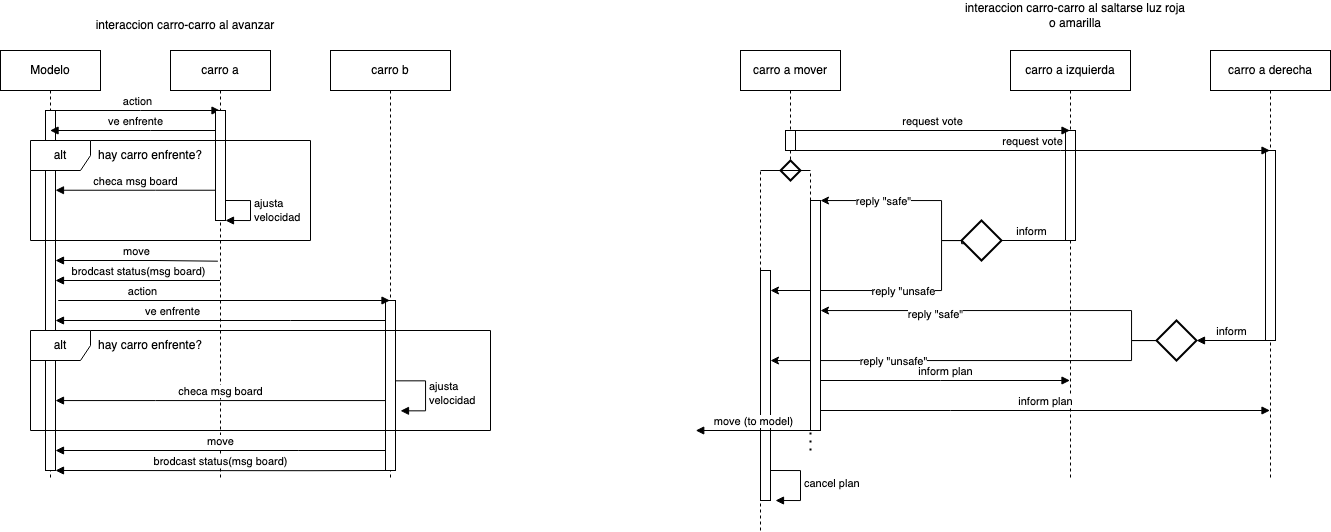

The diagram above was exported from draw.io. Its source (the exported page's mxGraphModel, read from the mxfile embedded in the PNG):
<mxGraphModel dx="702" dy="753" grid="1" gridSize="10" guides="1" tooltips="1" connect="1" arrows="1" fold="1" page="1" pageScale="1" pageWidth="850" pageHeight="1100" math="0" shadow="0">
  <root>
    <mxCell id="0" />
    <mxCell id="1" parent="0" />
    <mxCell id="gCqb6XUozCa9I_Rikgva-1" value="interaccion carro-carro al avanzar" style="text;html=1;align=center;verticalAlign=middle;whiteSpace=wrap;rounded=0;" vertex="1" parent="1">
      <mxGeometry x="80" y="40" width="230" height="30" as="geometry" />
    </mxCell>
    <mxCell id="gCqb6XUozCa9I_Rikgva-2" value="carro b" style="shape=umlLifeline;perimeter=lifelinePerimeter;whiteSpace=wrap;html=1;container=1;dropTarget=0;collapsible=0;recursiveResize=0;outlineConnect=0;portConstraint=eastwest;newEdgeStyle={&quot;curved&quot;:0,&quot;rounded&quot;:0};" vertex="1" parent="1">
      <mxGeometry x="340" y="80" width="120" height="430" as="geometry" />
    </mxCell>
    <mxCell id="gCqb6XUozCa9I_Rikgva-46" value="" style="html=1;points=[[0,0,0,0,5],[0,1,0,0,-5],[1,0,0,0,5],[1,1,0,0,-5]];perimeter=orthogonalPerimeter;outlineConnect=0;targetShapes=umlLifeline;portConstraint=eastwest;newEdgeStyle={&quot;curved&quot;:0,&quot;rounded&quot;:0};" vertex="1" parent="gCqb6XUozCa9I_Rikgva-2">
      <mxGeometry x="55" y="250" width="10" height="170" as="geometry" />
    </mxCell>
    <mxCell id="gCqb6XUozCa9I_Rikgva-4" value="Modelo" style="shape=umlLifeline;perimeter=lifelinePerimeter;whiteSpace=wrap;html=1;container=1;dropTarget=0;collapsible=0;recursiveResize=0;outlineConnect=0;portConstraint=eastwest;newEdgeStyle={&quot;curved&quot;:0,&quot;rounded&quot;:0};" vertex="1" parent="1">
      <mxGeometry x="10" y="80" width="100" height="430" as="geometry" />
    </mxCell>
    <mxCell id="gCqb6XUozCa9I_Rikgva-5" value="" style="html=1;points=[[0,0,0,0,5],[0,1,0,0,-5],[1,0,0,0,5],[1,1,0,0,-5]];perimeter=orthogonalPerimeter;outlineConnect=0;targetShapes=umlLifeline;portConstraint=eastwest;newEdgeStyle={&quot;curved&quot;:0,&quot;rounded&quot;:0};" vertex="1" parent="gCqb6XUozCa9I_Rikgva-4">
      <mxGeometry x="45" y="60" width="10" height="360" as="geometry" />
    </mxCell>
    <mxCell id="gCqb6XUozCa9I_Rikgva-32" value="hay carro enfrente?" style="text;html=1;align=center;verticalAlign=middle;whiteSpace=wrap;rounded=0;" vertex="1" parent="gCqb6XUozCa9I_Rikgva-4">
      <mxGeometry x="85" y="280" width="130" height="30" as="geometry" />
    </mxCell>
    <mxCell id="gCqb6XUozCa9I_Rikgva-37" value="ajusta&amp;nbsp;&lt;div&gt;velocidad&lt;/div&gt;" style="html=1;align=left;spacingLeft=2;endArrow=block;rounded=0;edgeStyle=orthogonalEdgeStyle;curved=0;rounded=0;" edge="1" parent="gCqb6XUozCa9I_Rikgva-4">
      <mxGeometry relative="1" as="geometry">
        <mxPoint x="395" y="330.33" as="sourcePoint" />
        <Array as="points">
          <mxPoint x="425" y="360.33" />
        </Array>
        <mxPoint x="400" y="360.33" as="targetPoint" />
      </mxGeometry>
    </mxCell>
    <mxCell id="gCqb6XUozCa9I_Rikgva-44" value="alt" style="shape=umlFrame;whiteSpace=wrap;html=1;pointerEvents=0;" vertex="1" parent="gCqb6XUozCa9I_Rikgva-4">
      <mxGeometry x="30" y="280" width="460" height="100" as="geometry" />
    </mxCell>
    <mxCell id="gCqb6XUozCa9I_Rikgva-6" value="action" style="html=1;verticalAlign=bottom;endArrow=block;curved=0;rounded=0;" edge="1" parent="1" source="gCqb6XUozCa9I_Rikgva-5" target="gCqb6XUozCa9I_Rikgva-3">
      <mxGeometry width="80" relative="1" as="geometry">
        <mxPoint x="95" y="140" as="sourcePoint" />
        <mxPoint x="180" y="140" as="targetPoint" />
        <Array as="points">
          <mxPoint x="150" y="140" />
        </Array>
      </mxGeometry>
    </mxCell>
    <mxCell id="gCqb6XUozCa9I_Rikgva-8" value="ve enfrente" style="html=1;verticalAlign=bottom;endArrow=block;curved=0;rounded=0;" edge="1" parent="1" source="gCqb6XUozCa9I_Rikgva-3" target="gCqb6XUozCa9I_Rikgva-4">
      <mxGeometry width="80" relative="1" as="geometry">
        <mxPoint x="105" y="150" as="sourcePoint" />
        <mxPoint x="240" y="150" as="targetPoint" />
        <Array as="points">
          <mxPoint x="160" y="160" />
        </Array>
      </mxGeometry>
    </mxCell>
    <mxCell id="gCqb6XUozCa9I_Rikgva-13" value="ajusta&amp;nbsp;&lt;div&gt;velocidad&lt;/div&gt;" style="html=1;align=left;spacingLeft=2;endArrow=block;rounded=0;edgeStyle=orthogonalEdgeStyle;curved=0;rounded=0;" edge="1" parent="1">
      <mxGeometry relative="1" as="geometry">
        <mxPoint x="235" y="230.0000000000001" as="sourcePoint" />
        <Array as="points">
          <mxPoint x="260" y="230" />
          <mxPoint x="260" y="250" />
        </Array>
        <mxPoint x="235" y="250.0000000000001" as="targetPoint" />
      </mxGeometry>
    </mxCell>
    <mxCell id="gCqb6XUozCa9I_Rikgva-3" value="carro a" style="shape=umlLifeline;perimeter=lifelinePerimeter;whiteSpace=wrap;html=1;container=1;dropTarget=0;collapsible=0;recursiveResize=0;outlineConnect=0;portConstraint=eastwest;newEdgeStyle={&quot;curved&quot;:0,&quot;rounded&quot;:0};" vertex="1" parent="1">
      <mxGeometry x="180" y="80" width="100" height="430" as="geometry" />
    </mxCell>
    <mxCell id="gCqb6XUozCa9I_Rikgva-12" value="" style="html=1;points=[[0,0,0,0,5],[0,1,0,0,-5],[1,0,0,0,5],[1,1,0,0,-5]];perimeter=orthogonalPerimeter;outlineConnect=0;targetShapes=umlLifeline;portConstraint=eastwest;newEdgeStyle={&quot;curved&quot;:0,&quot;rounded&quot;:0};" vertex="1" parent="1">
      <mxGeometry x="225" y="140" width="10" height="110" as="geometry" />
    </mxCell>
    <mxCell id="gCqb6XUozCa9I_Rikgva-9" value="alt" style="shape=umlFrame;whiteSpace=wrap;html=1;pointerEvents=0;" vertex="1" parent="1">
      <mxGeometry x="40" y="170" width="280" height="100" as="geometry" />
    </mxCell>
    <mxCell id="gCqb6XUozCa9I_Rikgva-11" value="hay carro enfrente?" style="text;html=1;align=center;verticalAlign=middle;whiteSpace=wrap;rounded=0;" vertex="1" parent="1">
      <mxGeometry x="95" y="170" width="130" height="30" as="geometry" />
    </mxCell>
    <mxCell id="gCqb6XUozCa9I_Rikgva-43" value="checa msg board" style="html=1;verticalAlign=bottom;endArrow=block;curved=0;rounded=0;" edge="1" parent="1" source="gCqb6XUozCa9I_Rikgva-12">
      <mxGeometry width="80" relative="1" as="geometry">
        <mxPoint x="235" y="219.74" as="sourcePoint" />
        <mxPoint x="65" y="219.74" as="targetPoint" />
        <Array as="points">
          <mxPoint x="165" y="219.74" />
        </Array>
      </mxGeometry>
    </mxCell>
    <mxCell id="gCqb6XUozCa9I_Rikgva-14" value="move" style="html=1;verticalAlign=bottom;endArrow=block;curved=0;rounded=0;exitX=0.474;exitY=0.49;exitDx=0;exitDy=0;exitPerimeter=0;" edge="1" parent="1" source="gCqb6XUozCa9I_Rikgva-3" target="gCqb6XUozCa9I_Rikgva-5">
      <mxGeometry width="80" relative="1" as="geometry">
        <mxPoint x="225" y="290" as="sourcePoint" />
        <mxPoint x="60.5" y="290" as="targetPoint" />
        <Array as="points">
          <mxPoint x="165.5" y="290" />
        </Array>
      </mxGeometry>
    </mxCell>
    <mxCell id="gCqb6XUozCa9I_Rikgva-15" value="brodcast status(msg board)" style="html=1;verticalAlign=bottom;endArrow=block;curved=0;rounded=0;" edge="1" parent="1" source="gCqb6XUozCa9I_Rikgva-3" target="gCqb6XUozCa9I_Rikgva-5">
      <mxGeometry width="80" relative="1" as="geometry">
        <mxPoint x="225" y="310.00000000000006" as="sourcePoint" />
        <mxPoint x="60.5" y="310.00000000000006" as="targetPoint" />
        <Array as="points">
          <mxPoint x="175.5" y="310" />
        </Array>
      </mxGeometry>
    </mxCell>
    <mxCell id="gCqb6XUozCa9I_Rikgva-42" value="action" style="html=1;verticalAlign=bottom;endArrow=block;curved=0;rounded=0;" edge="1" parent="1" target="gCqb6XUozCa9I_Rikgva-2">
      <mxGeometry x="-0.4931" width="80" relative="1" as="geometry">
        <mxPoint x="67.75" y="330" as="sourcePoint" />
        <mxPoint x="392.2500000000002" y="330" as="targetPoint" />
        <mxPoint as="offset" />
      </mxGeometry>
    </mxCell>
    <mxCell id="gCqb6XUozCa9I_Rikgva-33" value="ve enfrente" style="html=1;verticalAlign=bottom;endArrow=block;curved=0;rounded=0;" edge="1" parent="1" source="gCqb6XUozCa9I_Rikgva-46">
      <mxGeometry x="0.2912" width="80" relative="1" as="geometry">
        <mxPoint x="389.5000000000002" y="350" as="sourcePoint" />
        <mxPoint x="65" y="350" as="targetPoint" />
        <Array as="points">
          <mxPoint x="300" y="350" />
        </Array>
        <mxPoint as="offset" />
      </mxGeometry>
    </mxCell>
    <mxCell id="gCqb6XUozCa9I_Rikgva-40" value="move" style="html=1;verticalAlign=bottom;endArrow=block;curved=0;rounded=0;" edge="1" parent="1" source="gCqb6XUozCa9I_Rikgva-46" target="gCqb6XUozCa9I_Rikgva-5">
      <mxGeometry width="80" relative="1" as="geometry">
        <mxPoint x="392.2500000000002" y="480" as="sourcePoint" />
        <mxPoint x="67.75" y="480" as="targetPoint" />
        <Array as="points">
          <mxPoint x="307.75" y="480" />
        </Array>
      </mxGeometry>
    </mxCell>
    <mxCell id="gCqb6XUozCa9I_Rikgva-41" value="brodcast status(msg board)" style="html=1;verticalAlign=bottom;endArrow=block;curved=0;rounded=0;" edge="1" parent="1" source="gCqb6XUozCa9I_Rikgva-46" target="gCqb6XUozCa9I_Rikgva-5">
      <mxGeometry width="80" relative="1" as="geometry">
        <mxPoint x="392.5" y="500.00000000000006" as="sourcePoint" />
        <mxPoint x="67.5" y="500.2" as="targetPoint" />
        <Array as="points">
          <mxPoint x="317.5" y="500.2" />
        </Array>
      </mxGeometry>
    </mxCell>
    <mxCell id="gCqb6XUozCa9I_Rikgva-45" value="checa msg board" style="html=1;verticalAlign=bottom;endArrow=block;curved=0;rounded=0;" edge="1" parent="1" source="gCqb6XUozCa9I_Rikgva-46" target="gCqb6XUozCa9I_Rikgva-5">
      <mxGeometry width="80" relative="1" as="geometry">
        <mxPoint x="399.5000000000002" y="430.07" as="sourcePoint" />
        <mxPoint x="65" y="430.07" as="targetPoint" />
        <Array as="points">
          <mxPoint x="165" y="430.07" />
        </Array>
      </mxGeometry>
    </mxCell>
    <mxCell id="gCqb6XUozCa9I_Rikgva-47" value="interaccion carro-carro al saltarse luz roja o amarilla" style="text;html=1;align=center;verticalAlign=middle;whiteSpace=wrap;rounded=0;" vertex="1" parent="1">
      <mxGeometry x="970" y="30" width="230" height="30" as="geometry" />
    </mxCell>
    <mxCell id="gCqb6XUozCa9I_Rikgva-48" value="carro a izquierda" style="shape=umlLifeline;perimeter=lifelinePerimeter;whiteSpace=wrap;html=1;container=1;dropTarget=0;collapsible=0;recursiveResize=0;outlineConnect=0;portConstraint=eastwest;newEdgeStyle={&quot;curved&quot;:0,&quot;rounded&quot;:0};" vertex="1" parent="1">
      <mxGeometry x="1020" y="80" width="120" height="430" as="geometry" />
    </mxCell>
    <mxCell id="gCqb6XUozCa9I_Rikgva-73" value="" style="html=1;points=[[0,0,0,0,5],[0,1,0,0,-5],[1,0,0,0,5],[1,1,0,0,-5]];perimeter=orthogonalPerimeter;outlineConnect=0;targetShapes=umlLifeline;portConstraint=eastwest;newEdgeStyle={&quot;curved&quot;:0,&quot;rounded&quot;:0};" vertex="1" parent="gCqb6XUozCa9I_Rikgva-48">
      <mxGeometry x="55" y="80" width="10" height="110" as="geometry" />
    </mxCell>
    <mxCell id="gCqb6XUozCa9I_Rikgva-58" value="carro a mover" style="shape=umlLifeline;perimeter=lifelinePerimeter;whiteSpace=wrap;html=1;container=1;dropTarget=0;collapsible=0;recursiveResize=0;outlineConnect=0;portConstraint=eastwest;newEdgeStyle={&quot;curved&quot;:0,&quot;rounded&quot;:0};" vertex="1" parent="1">
      <mxGeometry x="750" y="80" width="100" height="110" as="geometry" />
    </mxCell>
    <mxCell id="gCqb6XUozCa9I_Rikgva-75" value="" style="html=1;points=[[0,0,0,0,5],[0,1,0,0,-5],[1,0,0,0,5],[1,1,0,0,-5]];perimeter=orthogonalPerimeter;outlineConnect=0;targetShapes=umlLifeline;portConstraint=eastwest;newEdgeStyle={&quot;curved&quot;:0,&quot;rounded&quot;:0};" vertex="1" parent="gCqb6XUozCa9I_Rikgva-58">
      <mxGeometry x="45" y="80" width="10" height="20" as="geometry" />
    </mxCell>
    <mxCell id="gCqb6XUozCa9I_Rikgva-70" value="carro a derecha" style="shape=umlLifeline;perimeter=lifelinePerimeter;whiteSpace=wrap;html=1;container=1;dropTarget=0;collapsible=0;recursiveResize=0;outlineConnect=0;portConstraint=eastwest;newEdgeStyle={&quot;curved&quot;:0,&quot;rounded&quot;:0};" vertex="1" parent="1">
      <mxGeometry x="1220" y="80" width="120" height="430" as="geometry" />
    </mxCell>
    <mxCell id="gCqb6XUozCa9I_Rikgva-74" value="" style="html=1;points=[[0,0,0,0,5],[0,1,0,0,-5],[1,0,0,0,5],[1,1,0,0,-5]];perimeter=orthogonalPerimeter;outlineConnect=0;targetShapes=umlLifeline;portConstraint=eastwest;newEdgeStyle={&quot;curved&quot;:0,&quot;rounded&quot;:0};" vertex="1" parent="gCqb6XUozCa9I_Rikgva-70">
      <mxGeometry x="55" y="100" width="10" height="190" as="geometry" />
    </mxCell>
    <mxCell id="gCqb6XUozCa9I_Rikgva-71" value="request vote" style="html=1;verticalAlign=bottom;endArrow=block;curved=0;rounded=0;" edge="1" parent="1" source="gCqb6XUozCa9I_Rikgva-75">
      <mxGeometry width="80" relative="1" as="geometry">
        <mxPoint x="869.7307692307693" y="160" as="sourcePoint" />
        <mxPoint x="1079.4999999999998" y="160" as="targetPoint" />
      </mxGeometry>
    </mxCell>
    <mxCell id="gCqb6XUozCa9I_Rikgva-72" value="request vote" style="html=1;verticalAlign=bottom;endArrow=block;curved=0;rounded=0;" edge="1" parent="1" source="gCqb6XUozCa9I_Rikgva-75" target="gCqb6XUozCa9I_Rikgva-70">
      <mxGeometry width="80" relative="1" as="geometry">
        <mxPoint x="879.7307692307693" y="200" as="sourcePoint" />
        <mxPoint x="1089.4999999999998" y="200" as="targetPoint" />
        <Array as="points">
          <mxPoint x="1070" y="180" />
        </Array>
      </mxGeometry>
    </mxCell>
    <mxCell id="gCqb6XUozCa9I_Rikgva-76" value="inform" style="html=1;verticalAlign=bottom;endArrow=block;curved=0;rounded=0;" edge="1" parent="1" target="gCqb6XUozCa9I_Rikgva-77">
      <mxGeometry x="-0.3333" width="80" relative="1" as="geometry">
        <mxPoint x="1076" y="270" as="sourcePoint" />
        <mxPoint x="1291" y="300" as="targetPoint" />
        <Array as="points">
          <mxPoint x="981" y="270" />
        </Array>
        <mxPoint as="offset" />
      </mxGeometry>
    </mxCell>
    <mxCell id="gCqb6XUozCa9I_Rikgva-78" style="edgeStyle=orthogonalEdgeStyle;rounded=0;orthogonalLoop=1;jettySize=auto;html=1;" edge="1" parent="1" source="gCqb6XUozCa9I_Rikgva-77" target="gCqb6XUozCa9I_Rikgva-118">
      <mxGeometry relative="1" as="geometry">
        <mxPoint x="871" y="230" as="targetPoint" />
        <Array as="points">
          <mxPoint x="951" y="270" />
          <mxPoint x="951" y="230" />
        </Array>
      </mxGeometry>
    </mxCell>
    <mxCell id="gCqb6XUozCa9I_Rikgva-80" value="reply &quot;safe&quot;" style="edgeLabel;html=1;align=center;verticalAlign=middle;resizable=0;points=[];" vertex="1" connectable="0" parent="gCqb6XUozCa9I_Rikgva-78">
      <mxGeometry x="0.2171" y="2" relative="1" as="geometry">
        <mxPoint x="-8" y="-2" as="offset" />
      </mxGeometry>
    </mxCell>
    <mxCell id="gCqb6XUozCa9I_Rikgva-79" style="edgeStyle=orthogonalEdgeStyle;rounded=0;orthogonalLoop=1;jettySize=auto;html=1;exitX=0.149;exitY=0.581;exitDx=0;exitDy=0;exitPerimeter=0;" edge="1" parent="1" source="gCqb6XUozCa9I_Rikgva-77">
      <mxGeometry relative="1" as="geometry">
        <mxPoint x="971" y="290" as="sourcePoint" />
        <mxPoint x="780" y="320" as="targetPoint" />
        <Array as="points">
          <mxPoint x="971" y="273" />
          <mxPoint x="971" y="270" />
          <mxPoint x="951" y="270" />
          <mxPoint x="951" y="320" />
        </Array>
      </mxGeometry>
    </mxCell>
    <mxCell id="gCqb6XUozCa9I_Rikgva-81" value="reply &quot;unsafe" style="edgeLabel;html=1;align=center;verticalAlign=middle;resizable=0;points=[];" vertex="1" connectable="0" parent="gCqb6XUozCa9I_Rikgva-79">
      <mxGeometry x="0.1722" y="-1" relative="1" as="geometry">
        <mxPoint x="29" y="1" as="offset" />
      </mxGeometry>
    </mxCell>
    <mxCell id="gCqb6XUozCa9I_Rikgva-77" value="" style="strokeWidth=2;html=1;shape=mxgraph.flowchart.decision;whiteSpace=wrap;" vertex="1" parent="1">
      <mxGeometry x="971" y="250" width="40" height="40" as="geometry" />
    </mxCell>
    <mxCell id="gCqb6XUozCa9I_Rikgva-93" style="edgeStyle=orthogonalEdgeStyle;rounded=0;orthogonalLoop=1;jettySize=auto;html=1;" edge="1" parent="1" source="gCqb6XUozCa9I_Rikgva-90" target="gCqb6XUozCa9I_Rikgva-118">
      <mxGeometry relative="1" as="geometry">
        <mxPoint x="876" y="340" as="targetPoint" />
        <Array as="points">
          <mxPoint x="1141" y="370" />
          <mxPoint x="1141" y="340" />
        </Array>
      </mxGeometry>
    </mxCell>
    <mxCell id="gCqb6XUozCa9I_Rikgva-95" value="reply &quot;safe&quot;" style="edgeLabel;html=1;align=center;verticalAlign=middle;resizable=0;points=[];" vertex="1" connectable="0" parent="gCqb6XUozCa9I_Rikgva-93">
      <mxGeometry x="0.3716" y="3" relative="1" as="geometry">
        <mxPoint as="offset" />
      </mxGeometry>
    </mxCell>
    <mxCell id="gCqb6XUozCa9I_Rikgva-94" style="edgeStyle=orthogonalEdgeStyle;rounded=0;orthogonalLoop=1;jettySize=auto;html=1;" edge="1" parent="1" source="gCqb6XUozCa9I_Rikgva-90" target="gCqb6XUozCa9I_Rikgva-117">
      <mxGeometry relative="1" as="geometry">
        <mxPoint x="876" y="390" as="targetPoint" />
        <Array as="points">
          <mxPoint x="1141" y="370" />
          <mxPoint x="1141" y="390" />
        </Array>
      </mxGeometry>
    </mxCell>
    <mxCell id="gCqb6XUozCa9I_Rikgva-96" value="reply &quot;unsafe&quot;" style="edgeLabel;html=1;align=center;verticalAlign=middle;resizable=0;points=[];" vertex="1" connectable="0" parent="gCqb6XUozCa9I_Rikgva-94">
      <mxGeometry x="0.4159" y="-1" relative="1" as="geometry">
        <mxPoint x="4" y="1" as="offset" />
      </mxGeometry>
    </mxCell>
    <mxCell id="gCqb6XUozCa9I_Rikgva-90" value="" style="strokeWidth=2;html=1;shape=mxgraph.flowchart.decision;whiteSpace=wrap;" vertex="1" parent="1">
      <mxGeometry x="1166" y="350" width="40" height="40" as="geometry" />
    </mxCell>
    <mxCell id="gCqb6XUozCa9I_Rikgva-92" value="inform" style="html=1;verticalAlign=bottom;endArrow=block;curved=0;rounded=0;entryX=1;entryY=0.5;entryDx=0;entryDy=0;entryPerimeter=0;" edge="1" parent="1" target="gCqb6XUozCa9I_Rikgva-90">
      <mxGeometry width="80" relative="1" as="geometry">
        <mxPoint x="1275.5" y="370" as="sourcePoint" />
        <mxPoint x="1260.4999999999998" y="314.62" as="targetPoint" />
      </mxGeometry>
    </mxCell>
    <mxCell id="gCqb6XUozCa9I_Rikgva-100" value="" style="strokeWidth=2;html=1;shape=mxgraph.flowchart.decision;whiteSpace=wrap;" vertex="1" parent="1">
      <mxGeometry x="790" y="190" width="20" height="20" as="geometry" />
    </mxCell>
    <mxCell id="gCqb6XUozCa9I_Rikgva-101" value="" style="line;strokeWidth=1;fillColor=none;align=left;verticalAlign=middle;spacingTop=-1;spacingLeft=3;spacingRight=3;rotatable=0;labelPosition=right;points=[];portConstraint=eastwest;strokeColor=inherit;" vertex="1" parent="1">
      <mxGeometry x="770" y="196" width="50" height="8" as="geometry" />
    </mxCell>
    <mxCell id="gCqb6XUozCa9I_Rikgva-117" value="" style="html=1;points=[[0,0,0,0,5],[0,1,0,0,-5],[1,0,0,0,5],[1,1,0,0,-5]];perimeter=orthogonalPerimeter;outlineConnect=0;targetShapes=umlLifeline;portConstraint=eastwest;newEdgeStyle={&quot;curved&quot;:0,&quot;rounded&quot;:0};" vertex="1" parent="1">
      <mxGeometry x="770" y="300" width="10" height="230" as="geometry" />
    </mxCell>
    <mxCell id="gCqb6XUozCa9I_Rikgva-118" value="" style="html=1;points=[[0,0,0,0,5],[0,1,0,0,-5],[1,0,0,0,5],[1,1,0,0,-5]];perimeter=orthogonalPerimeter;outlineConnect=0;targetShapes=umlLifeline;portConstraint=eastwest;newEdgeStyle={&quot;curved&quot;:0,&quot;rounded&quot;:0};" vertex="1" parent="1">
      <mxGeometry x="820" y="230" width="10" height="230" as="geometry" />
    </mxCell>
    <mxCell id="gCqb6XUozCa9I_Rikgva-120" value="cancel plan" style="html=1;align=left;spacingLeft=2;endArrow=block;rounded=0;edgeStyle=orthogonalEdgeStyle;curved=0;rounded=0;" edge="1" parent="1">
      <mxGeometry relative="1" as="geometry">
        <mxPoint x="780" y="500" as="sourcePoint" />
        <Array as="points">
          <mxPoint x="810" y="530" />
        </Array>
        <mxPoint x="785" y="530" as="targetPoint" />
      </mxGeometry>
    </mxCell>
    <mxCell id="gCqb6XUozCa9I_Rikgva-121" value="move (to model)" style="html=1;verticalAlign=bottom;endArrow=block;curved=0;rounded=0;" edge="1" parent="1">
      <mxGeometry width="80" relative="1" as="geometry">
        <mxPoint x="820" y="460" as="sourcePoint" />
        <mxPoint x="705.25" y="460" as="targetPoint" />
      </mxGeometry>
    </mxCell>
    <mxCell id="gCqb6XUozCa9I_Rikgva-122" value="inform plan" style="html=1;verticalAlign=bottom;endArrow=block;curved=0;rounded=0;" edge="1" parent="1" source="gCqb6XUozCa9I_Rikgva-118" target="gCqb6XUozCa9I_Rikgva-48">
      <mxGeometry width="80" relative="1" as="geometry">
        <mxPoint x="964.75" y="440" as="sourcePoint" />
        <mxPoint x="850" y="440" as="targetPoint" />
        <Array as="points">
          <mxPoint x="950" y="410" />
        </Array>
      </mxGeometry>
    </mxCell>
    <mxCell id="gCqb6XUozCa9I_Rikgva-123" value="inform plan" style="html=1;verticalAlign=bottom;endArrow=block;curved=0;rounded=0;" edge="1" parent="1" source="gCqb6XUozCa9I_Rikgva-118" target="gCqb6XUozCa9I_Rikgva-70">
      <mxGeometry width="80" relative="1" as="geometry">
        <mxPoint x="840" y="420" as="sourcePoint" />
        <mxPoint x="1090" y="420" as="targetPoint" />
        <Array as="points">
          <mxPoint x="960" y="440" />
        </Array>
      </mxGeometry>
    </mxCell>
    <mxCell id="gCqb6XUozCa9I_Rikgva-124" value="" style="endArrow=none;dashed=1;html=1;rounded=0;" edge="1" parent="1" source="gCqb6XUozCa9I_Rikgva-117">
      <mxGeometry width="50" height="50" relative="1" as="geometry">
        <mxPoint x="720" y="290" as="sourcePoint" />
        <mxPoint x="770" y="200" as="targetPoint" />
      </mxGeometry>
    </mxCell>
    <mxCell id="gCqb6XUozCa9I_Rikgva-125" value="" style="endArrow=none;dashed=1;html=1;rounded=0;" edge="1" parent="1" target="gCqb6XUozCa9I_Rikgva-117">
      <mxGeometry width="50" height="50" relative="1" as="geometry">
        <mxPoint x="770" y="560" as="sourcePoint" />
        <mxPoint x="800" y="550" as="targetPoint" />
      </mxGeometry>
    </mxCell>
    <mxCell id="gCqb6XUozCa9I_Rikgva-126" value="" style="endArrow=none;dashed=1;html=1;rounded=0;" edge="1" parent="1" source="gCqb6XUozCa9I_Rikgva-118">
      <mxGeometry width="50" height="50" relative="1" as="geometry">
        <mxPoint x="780" y="260" as="sourcePoint" />
        <mxPoint x="820" y="200" as="targetPoint" />
      </mxGeometry>
    </mxCell>
    <mxCell id="gCqb6XUozCa9I_Rikgva-128" value="" style="endArrow=none;dashed=1;html=1;dashPattern=1 3;strokeWidth=2;rounded=0;" edge="1" parent="1">
      <mxGeometry width="50" height="50" relative="1" as="geometry">
        <mxPoint x="820" y="480" as="sourcePoint" />
        <mxPoint x="820" y="460" as="targetPoint" />
      </mxGeometry>
    </mxCell>
  </root>
</mxGraphModel>